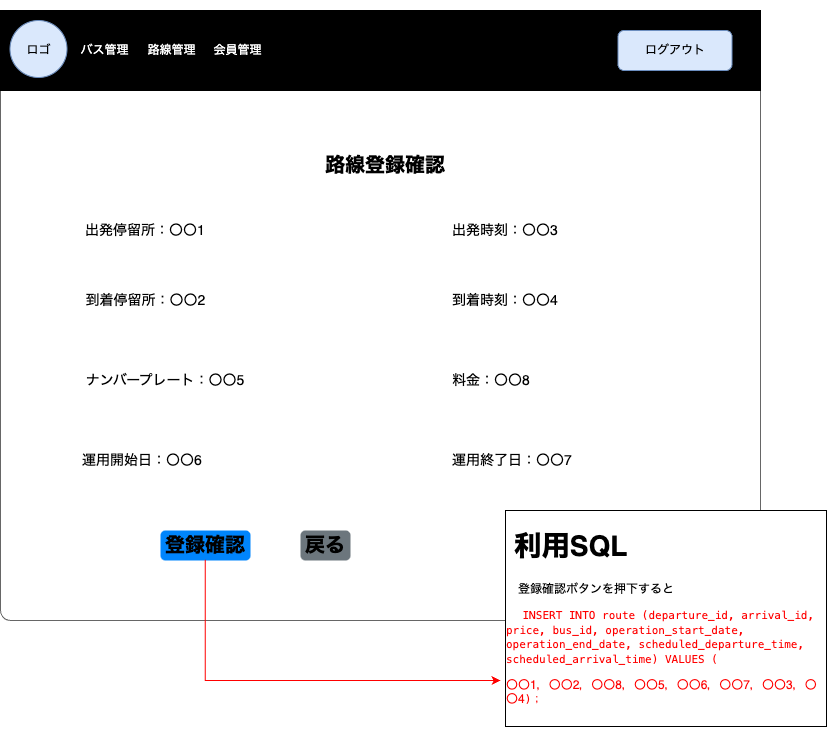

The diagram above was exported from draw.io. Its source (the exported page's mxGraphModel, read from the mxfile embedded in the PNG):
<mxGraphModel dx="916" dy="679" grid="1" gridSize="10" guides="1" tooltips="1" connect="1" arrows="1" fold="1" page="1" pageScale="1" pageWidth="1654" pageHeight="1169" math="0" shadow="0">
  <root>
    <mxCell id="xwkE0S5BZIr0wfvXXcMQ-0" />
    <mxCell id="xwkE0S5BZIr0wfvXXcMQ-1" parent="xwkE0S5BZIr0wfvXXcMQ-0" />
    <mxCell id="xwkE0S5BZIr0wfvXXcMQ-2" value="" style="shape=mxgraph.mockup.containers.marginRect;rectMarginTop=10;strokeColor=#666666;strokeWidth=1;dashed=0;rounded=1;arcSize=5;recursiveResize=0;labelBackgroundColor=none;labelBorderColor=default;fontColor=#FF0000;fillColor=#FFFFFF;movable=0;resizable=0;rotatable=0;deletable=0;editable=0;connectable=0;" parent="xwkE0S5BZIr0wfvXXcMQ-1" vertex="1">
      <mxGeometry x="40" y="80" width="760" height="620" as="geometry" />
    </mxCell>
    <mxCell id="xwkE0S5BZIr0wfvXXcMQ-3" value="&lt;font style=&quot;font-size: 20px;&quot;&gt;路線登録確認&lt;/font&gt;" style="text;html=1;strokeColor=none;fillColor=none;align=center;verticalAlign=middle;whiteSpace=wrap;rounded=0;fontColor=#000000;fontSize=14;fontStyle=1;movable=0;resizable=0;rotatable=0;deletable=0;editable=0;connectable=0;" parent="xwkE0S5BZIr0wfvXXcMQ-1" vertex="1">
      <mxGeometry x="360" y="220" width="130" height="50" as="geometry" />
    </mxCell>
    <mxCell id="xwkE0S5BZIr0wfvXXcMQ-4" value="" style="group;movable=0;resizable=0;rotatable=0;deletable=0;editable=0;connectable=0;" parent="xwkE0S5BZIr0wfvXXcMQ-1" vertex="1" connectable="0">
      <mxGeometry x="40" y="90" width="760" height="80" as="geometry" />
    </mxCell>
    <mxCell id="xwkE0S5BZIr0wfvXXcMQ-5" value="" style="rounded=0;whiteSpace=wrap;html=1;fontColor=#FFFFFF;fillColor=#000000;movable=0;resizable=0;rotatable=0;deletable=0;editable=0;connectable=0;" parent="xwkE0S5BZIr0wfvXXcMQ-4" vertex="1">
      <mxGeometry width="760" height="80" as="geometry" />
    </mxCell>
    <mxCell id="xwkE0S5BZIr0wfvXXcMQ-6" value="" style="ellipse;whiteSpace=wrap;html=1;aspect=fixed;fillColor=#dae8fc;strokeColor=#6c8ebf;movable=0;resizable=0;rotatable=0;deletable=0;editable=0;connectable=0;" parent="xwkE0S5BZIr0wfvXXcMQ-4" vertex="1">
      <mxGeometry x="9.5" y="10" width="57" height="57" as="geometry" />
    </mxCell>
    <mxCell id="xwkE0S5BZIr0wfvXXcMQ-7" value="&lt;font color=&quot;#000000&quot;&gt;ロゴ&lt;/font&gt;" style="text;html=1;strokeColor=none;fillColor=none;align=center;verticalAlign=middle;whiteSpace=wrap;rounded=0;fontColor=#FFFFFF;movable=0;resizable=0;rotatable=0;deletable=0;editable=0;connectable=0;" parent="xwkE0S5BZIr0wfvXXcMQ-4" vertex="1">
      <mxGeometry x="9.5" y="25" width="57" height="30" as="geometry" />
    </mxCell>
    <mxCell id="xwkE0S5BZIr0wfvXXcMQ-8" value="バス管理" style="text;html=1;strokeColor=none;fillColor=none;align=center;verticalAlign=middle;whiteSpace=wrap;rounded=0;fontColor=#FFFFFF;movable=0;resizable=0;rotatable=0;deletable=0;editable=0;connectable=0;" parent="xwkE0S5BZIr0wfvXXcMQ-4" vertex="1">
      <mxGeometry x="76" y="25" width="57" height="30" as="geometry" />
    </mxCell>
    <mxCell id="xwkE0S5BZIr0wfvXXcMQ-9" value="路線管理" style="text;html=1;strokeColor=none;fillColor=none;align=center;verticalAlign=middle;whiteSpace=wrap;rounded=0;fontColor=#FFFFFF;movable=0;resizable=0;rotatable=0;deletable=0;editable=0;connectable=0;" parent="xwkE0S5BZIr0wfvXXcMQ-4" vertex="1">
      <mxGeometry x="142.5" y="25" width="57" height="30" as="geometry" />
    </mxCell>
    <mxCell id="xwkE0S5BZIr0wfvXXcMQ-10" value="会員管理" style="text;html=1;strokeColor=none;fillColor=none;align=center;verticalAlign=middle;whiteSpace=wrap;rounded=0;fontColor=#FFFFFF;movable=0;resizable=0;rotatable=0;deletable=0;editable=0;connectable=0;" parent="xwkE0S5BZIr0wfvXXcMQ-4" vertex="1">
      <mxGeometry x="209" y="25" width="57" height="30" as="geometry" />
    </mxCell>
    <mxCell id="xwkE0S5BZIr0wfvXXcMQ-11" value="ログアウト" style="rounded=1;whiteSpace=wrap;html=1;fillColor=#dae8fc;strokeColor=#6c8ebf;movable=0;resizable=0;rotatable=0;deletable=0;editable=0;connectable=0;" parent="xwkE0S5BZIr0wfvXXcMQ-4" vertex="1">
      <mxGeometry x="617.5" y="20" width="114" height="40" as="geometry" />
    </mxCell>
    <mxCell id="xwkE0S5BZIr0wfvXXcMQ-12" value="&lt;h1&gt;&amp;nbsp;利用SQL&lt;/h1&gt;&lt;h1&gt;&lt;p style=&quot;font-size: 12px; font-weight: 400;&quot;&gt;　登録確認ボタンを押下すると&lt;/p&gt;&lt;p style=&quot;font-size: 12px; font-weight: 400;&quot;&gt;&lt;span style=&quot;color: rgb(255, 0, 0);&quot;&gt;&amp;nbsp;&lt;/span&gt;&lt;span style=&quot;color: rgb(217, 232, 247); font-family: Menlo; font-size: 11px;&quot; class=&quot;Apple-converted-space&quot;&gt;&amp;nbsp;&lt;/span&gt;&lt;font color=&quot;#ff0000&quot;&gt;&lt;span style=&quot;font-family: Menlo; font-size: 11px;&quot; class=&quot;Apple-converted-space&quot;&gt;&amp;nbsp;INSERT INTO&lt;/span&gt;&lt;span style=&quot;font-family: Menlo; font-size: 11px;&quot;&gt;&amp;nbsp;route (departure_id, arrival_id, price,&lt;/span&gt;&lt;span style=&quot;font-family: Menlo; font-size: 11px;&quot; class=&quot;Apple-converted-space&quot;&gt;&amp;nbsp;&lt;/span&gt;&lt;/font&gt;&lt;span style=&quot;color: rgb(255, 0, 0); font-family: Menlo; font-size: 11px;&quot;&gt;bus_id, operation_start_date, operation_end_date,&lt;/span&gt;&lt;span style=&quot;color: rgb(255, 0, 0); font-family: Menlo; font-size: 11px;&quot; class=&quot;Apple-converted-space&quot;&gt;&amp;nbsp;&lt;/span&gt;&lt;span style=&quot;color: rgb(255, 0, 0); font-family: Menlo; font-size: 11px;&quot;&gt;scheduled_departure_time, scheduled_arrival_time&lt;/span&gt;&lt;span style=&quot;color: rgb(255, 0, 0); font-family: Menlo; font-size: 11px;&quot;&gt;) VALUES&lt;/span&gt;&lt;span style=&quot;color: rgb(255, 0, 0); font-family: Menlo; font-size: 11px;&quot;&gt;&amp;nbsp;(&lt;/span&gt;&lt;/p&gt;&lt;p style=&quot;font-size: 12px; font-weight: 400;&quot;&gt;&lt;font color=&quot;#ff0000&quot;&gt;〇〇1，〇〇2，〇〇8，〇〇5，〇〇6，〇〇7，〇〇3，〇〇4&lt;span style=&quot;font-family: Menlo; font-size: 11px;&quot;&gt;)；&lt;/span&gt;&lt;/font&gt;&lt;/p&gt;&lt;/h1&gt;" style="text;html=1;strokeColor=none;fillColor=none;spacing=5;spacingTop=-20;whiteSpace=wrap;overflow=hidden;rounded=0;fontSize=14;fontColor=#000000;labelBackgroundColor=default;labelBorderColor=default;movable=1;resizable=1;rotatable=1;deletable=1;editable=1;connectable=1;" parent="xwkE0S5BZIr0wfvXXcMQ-1" vertex="1">
      <mxGeometry x="540" y="600" width="330" height="210" as="geometry" />
    </mxCell>
    <mxCell id="xwkE0S5BZIr0wfvXXcMQ-19" value="登録確認" style="html=1;shadow=0;dashed=0;shape=mxgraph.bootstrap.rrect;rSize=5;strokeColor=none;strokeWidth=1;fillColor=#0085FC;fontColor=#000000;whiteSpace=wrap;align=left;verticalAlign=middle;spacingLeft=0;fontStyle=1;fontSize=20;spacing=5;labelBackgroundColor=none;labelBorderColor=none;movable=0;resizable=0;rotatable=0;deletable=0;editable=0;connectable=0;" parent="xwkE0S5BZIr0wfvXXcMQ-1" vertex="1">
      <mxGeometry x="200" y="610" width="90" height="30" as="geometry" />
    </mxCell>
    <mxCell id="xwkE0S5BZIr0wfvXXcMQ-20" value="&lt;font style=&quot;font-size: 20px;&quot;&gt;戻る&lt;/font&gt;" style="html=1;shadow=0;dashed=0;shape=mxgraph.bootstrap.rrect;rSize=5;strokeColor=none;strokeWidth=1;fillColor=#6C767D;fontColor=#000000;whiteSpace=wrap;align=left;verticalAlign=middle;spacingLeft=0;fontStyle=1;fontSize=14;spacing=5;labelBackgroundColor=none;labelBorderColor=none;movable=0;resizable=0;rotatable=0;deletable=0;editable=0;connectable=0;" parent="xwkE0S5BZIr0wfvXXcMQ-1" vertex="1">
      <mxGeometry x="340" y="610" width="50" height="30" as="geometry" />
    </mxCell>
    <mxCell id="xwkE0S5BZIr0wfvXXcMQ-24" value="&lt;font style=&quot;font-size: 14px;&quot;&gt;出発停留所：〇〇1&lt;/font&gt;" style="text;html=1;strokeColor=none;fillColor=none;align=center;verticalAlign=middle;whiteSpace=wrap;rounded=0;movable=0;resizable=0;rotatable=0;deletable=0;editable=0;connectable=0;" parent="xwkE0S5BZIr0wfvXXcMQ-1" vertex="1">
      <mxGeometry x="120" y="300" width="130" height="20" as="geometry" />
    </mxCell>
    <mxCell id="xwkE0S5BZIr0wfvXXcMQ-14" value="出発時刻：〇〇3" style="strokeColor=none;fillColor=none;fontColor=#000000;whiteSpace=wrap;align=left;verticalAlign=middle;fontStyle=0;fontSize=14;labelBackgroundColor=default;labelBorderColor=none;movable=0;resizable=0;rotatable=0;deletable=0;editable=0;connectable=0;" parent="xwkE0S5BZIr0wfvXXcMQ-1" vertex="1">
      <mxGeometry x="490" y="290" width="200" height="40" as="geometry" />
    </mxCell>
    <mxCell id="xwkE0S5BZIr0wfvXXcMQ-28" value="&lt;font style=&quot;font-size: 14px;&quot;&gt;到着停留所：〇〇2&lt;/font&gt;" style="text;html=1;strokeColor=none;fillColor=none;align=center;verticalAlign=middle;whiteSpace=wrap;rounded=0;movable=0;resizable=0;rotatable=0;deletable=0;editable=0;connectable=0;" parent="xwkE0S5BZIr0wfvXXcMQ-1" vertex="1">
      <mxGeometry x="121" y="370" width="129" height="20" as="geometry" />
    </mxCell>
    <mxCell id="xwkE0S5BZIr0wfvXXcMQ-32" value="&lt;font style=&quot;font-size: 14px;&quot;&gt;ナンバープレート：〇〇5&lt;/font&gt;" style="text;html=1;strokeColor=none;fillColor=none;align=center;verticalAlign=middle;whiteSpace=wrap;rounded=0;movable=0;resizable=0;rotatable=0;deletable=0;editable=0;connectable=0;" parent="xwkE0S5BZIr0wfvXXcMQ-1" vertex="1">
      <mxGeometry x="120" y="450" width="170" height="20" as="geometry" />
    </mxCell>
    <mxCell id="xwkE0S5BZIr0wfvXXcMQ-34" value="料金：〇〇8" style="strokeColor=none;fillColor=none;fontColor=#000000;whiteSpace=wrap;align=left;verticalAlign=middle;fontStyle=0;fontSize=14;labelBackgroundColor=default;labelBorderColor=none;movable=0;resizable=0;rotatable=0;deletable=0;editable=0;connectable=0;" parent="xwkE0S5BZIr0wfvXXcMQ-1" vertex="1">
      <mxGeometry x="490" y="440" width="200" height="40" as="geometry" />
    </mxCell>
    <mxCell id="xwkE0S5BZIr0wfvXXcMQ-36" style="edgeStyle=orthogonalEdgeStyle;rounded=0;orthogonalLoop=1;jettySize=auto;html=1;exitX=0.5;exitY=1;exitDx=0;exitDy=0;movable=0;resizable=0;rotatable=0;deletable=0;editable=0;connectable=0;" parent="xwkE0S5BZIr0wfvXXcMQ-1" source="xwkE0S5BZIr0wfvXXcMQ-34" target="xwkE0S5BZIr0wfvXXcMQ-34" edge="1">
      <mxGeometry relative="1" as="geometry" />
    </mxCell>
    <mxCell id="xwkE0S5BZIr0wfvXXcMQ-17" value="到着時刻：〇〇4" style="strokeColor=none;fillColor=none;fontColor=#000000;whiteSpace=wrap;align=left;verticalAlign=middle;fontStyle=0;fontSize=14;labelBackgroundColor=default;labelBorderColor=none;movable=0;resizable=0;rotatable=0;deletable=0;editable=0;connectable=0;" parent="xwkE0S5BZIr0wfvXXcMQ-1" vertex="1">
      <mxGeometry x="490" y="360" width="200" height="40" as="geometry" />
    </mxCell>
    <mxCell id="xwkE0S5BZIr0wfvXXcMQ-38" value="運用終了日：〇〇7" style="strokeColor=none;fillColor=none;fontColor=#000000;whiteSpace=wrap;align=left;verticalAlign=middle;fontStyle=0;fontSize=14;labelBackgroundColor=default;labelBorderColor=none;movable=0;resizable=0;rotatable=0;deletable=0;editable=0;connectable=0;" parent="xwkE0S5BZIr0wfvXXcMQ-1" vertex="1">
      <mxGeometry x="490" y="520" width="200" height="40" as="geometry" />
    </mxCell>
    <mxCell id="xwkE0S5BZIr0wfvXXcMQ-40" style="edgeStyle=orthogonalEdgeStyle;rounded=0;orthogonalLoop=1;jettySize=auto;html=1;exitX=0.5;exitY=1;exitDx=0;exitDy=0;movable=0;resizable=0;rotatable=0;deletable=0;editable=0;connectable=0;" parent="xwkE0S5BZIr0wfvXXcMQ-1" source="xwkE0S5BZIr0wfvXXcMQ-38" target="xwkE0S5BZIr0wfvXXcMQ-38" edge="1">
      <mxGeometry relative="1" as="geometry" />
    </mxCell>
    <mxCell id="xwkE0S5BZIr0wfvXXcMQ-42" value="運用開始日：〇〇6" style="strokeColor=none;fillColor=none;fontColor=#000000;whiteSpace=wrap;align=left;verticalAlign=middle;fontStyle=0;fontSize=14;labelBackgroundColor=default;labelBorderColor=none;movable=0;resizable=0;rotatable=0;deletable=0;editable=0;connectable=0;" parent="xwkE0S5BZIr0wfvXXcMQ-1" vertex="1">
      <mxGeometry x="120" y="520" width="200" height="40" as="geometry" />
    </mxCell>
    <mxCell id="xwkE0S5BZIr0wfvXXcMQ-44" style="edgeStyle=orthogonalEdgeStyle;rounded=0;orthogonalLoop=1;jettySize=auto;html=1;exitX=0.5;exitY=1;exitDx=0;exitDy=0;movable=0;resizable=0;rotatable=0;deletable=0;editable=0;connectable=0;" parent="xwkE0S5BZIr0wfvXXcMQ-1" source="xwkE0S5BZIr0wfvXXcMQ-42" target="xwkE0S5BZIr0wfvXXcMQ-42" edge="1">
      <mxGeometry relative="1" as="geometry" />
    </mxCell>
    <mxCell id="PxcZ4Ql2Eafi51wN6McX-0" value="" style="edgeStyle=segmentEdgeStyle;endArrow=classic;html=1;rounded=0;fontSize=14;fontColor=#FF0000;exitX=0.497;exitY=0.975;exitDx=0;exitDy=0;exitPerimeter=0;strokeColor=#FF0000;movable=0;resizable=0;rotatable=0;deletable=0;editable=0;connectable=0;" parent="xwkE0S5BZIr0wfvXXcMQ-1" source="xwkE0S5BZIr0wfvXXcMQ-19" target="xwkE0S5BZIr0wfvXXcMQ-12" edge="1">
      <mxGeometry width="50" height="50" relative="1" as="geometry">
        <mxPoint x="480" y="540" as="sourcePoint" />
        <mxPoint x="530" y="490" as="targetPoint" />
        <Array as="points">
          <mxPoint x="245" y="760" />
        </Array>
      </mxGeometry>
    </mxCell>
  </root>
</mxGraphModel>